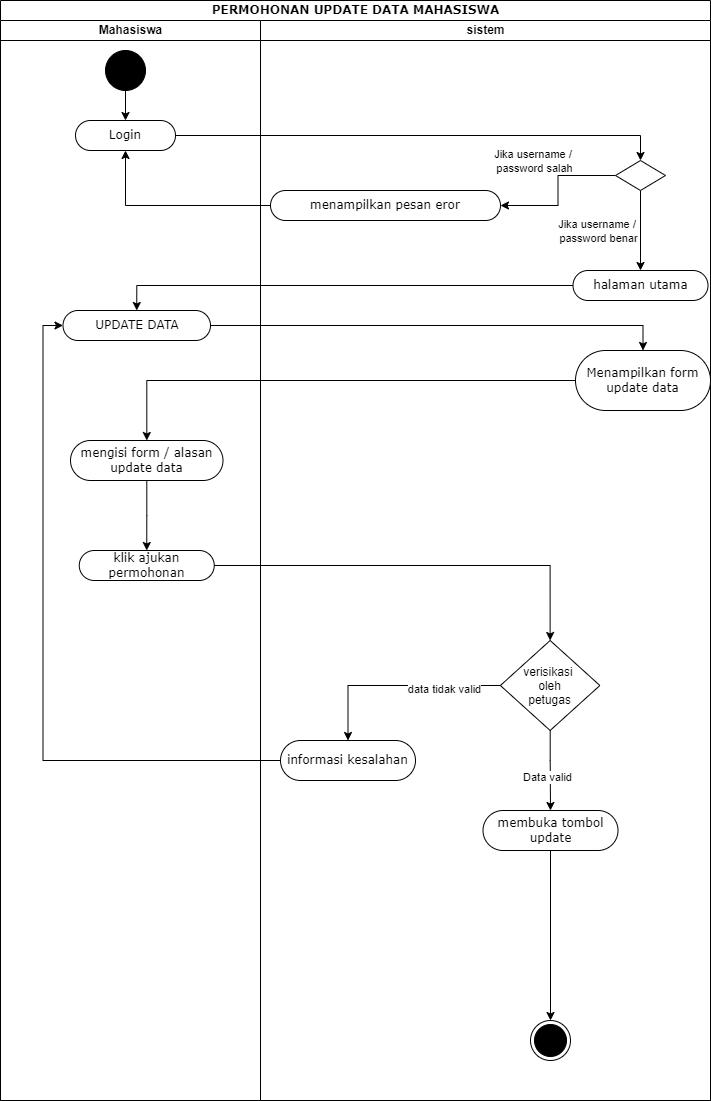

The diagram above was exported from draw.io. Its source (the exported page's mxGraphModel, read from the mxfile embedded in the PNG):
<mxGraphModel dx="868" dy="492" grid="1" gridSize="10" guides="1" tooltips="1" connect="1" arrows="1" fold="1" page="1" pageScale="1" pageWidth="850" pageHeight="1100" math="0" shadow="0">
  <root>
    <mxCell id="0" />
    <mxCell id="1" parent="0" />
    <mxCell id="RPqRwZu5jv_lf-XjWL4N-1" value="PERMOHONAN UPDATE DATA MAHASISWA" style="swimlane;html=1;childLayout=stackLayout;startSize=20;rounded=0;shadow=0;comic=0;labelBackgroundColor=none;strokeWidth=1;fontFamily=Verdana;fontSize=12;align=center;" parent="1" vertex="1">
      <mxGeometry x="40" y="20" width="710" height="1100" as="geometry" />
    </mxCell>
    <mxCell id="RPqRwZu5jv_lf-XjWL4N-2" value="Mahasiswa" style="swimlane;html=1;startSize=20;" parent="RPqRwZu5jv_lf-XjWL4N-1" vertex="1">
      <mxGeometry y="20" width="260" height="1080" as="geometry" />
    </mxCell>
    <mxCell id="RPqRwZu5jv_lf-XjWL4N-3" style="edgeStyle=orthogonalEdgeStyle;rounded=0;orthogonalLoop=1;jettySize=auto;html=1;entryX=0.5;entryY=0;entryDx=0;entryDy=0;" parent="RPqRwZu5jv_lf-XjWL4N-2" source="RPqRwZu5jv_lf-XjWL4N-4" target="RPqRwZu5jv_lf-XjWL4N-5" edge="1">
      <mxGeometry relative="1" as="geometry" />
    </mxCell>
    <mxCell id="RPqRwZu5jv_lf-XjWL4N-4" value="" style="ellipse;whiteSpace=wrap;html=1;rounded=0;shadow=0;comic=0;labelBackgroundColor=none;strokeWidth=1;fillColor=#000000;fontFamily=Verdana;fontSize=12;align=center;" parent="RPqRwZu5jv_lf-XjWL4N-2" vertex="1">
      <mxGeometry x="105" y="30" width="40" height="40" as="geometry" />
    </mxCell>
    <mxCell id="RPqRwZu5jv_lf-XjWL4N-5" value="Login" style="rounded=1;whiteSpace=wrap;html=1;shadow=0;comic=0;labelBackgroundColor=none;strokeWidth=1;fontFamily=Verdana;fontSize=12;align=center;arcSize=50;" parent="RPqRwZu5jv_lf-XjWL4N-2" vertex="1">
      <mxGeometry x="75" y="100" width="100" height="30" as="geometry" />
    </mxCell>
    <mxCell id="RPqRwZu5jv_lf-XjWL4N-6" value="UPDATE DATA" style="rounded=1;whiteSpace=wrap;html=1;shadow=0;comic=0;labelBackgroundColor=none;strokeWidth=1;fontFamily=Verdana;fontSize=12;align=center;arcSize=50;" parent="RPqRwZu5jv_lf-XjWL4N-2" vertex="1">
      <mxGeometry x="62.5" y="290" width="147.5" height="30" as="geometry" />
    </mxCell>
    <mxCell id="40CBFMSRMnMHHgf-ktQ2-2" style="edgeStyle=orthogonalEdgeStyle;rounded=0;orthogonalLoop=1;jettySize=auto;html=1;entryX=0.5;entryY=0;entryDx=0;entryDy=0;" edge="1" parent="RPqRwZu5jv_lf-XjWL4N-2" source="RPqRwZu5jv_lf-XjWL4N-8" target="oYyi_mIYxzdmAE-LbJzC-2">
      <mxGeometry relative="1" as="geometry" />
    </mxCell>
    <mxCell id="RPqRwZu5jv_lf-XjWL4N-8" value="mengisi form / alasan update data" style="rounded=1;whiteSpace=wrap;html=1;shadow=0;comic=0;labelBackgroundColor=none;strokeWidth=1;fontFamily=Verdana;fontSize=12;align=center;arcSize=50;" parent="RPqRwZu5jv_lf-XjWL4N-2" vertex="1">
      <mxGeometry x="70" y="420" width="152.5" height="40" as="geometry" />
    </mxCell>
    <mxCell id="oYyi_mIYxzdmAE-LbJzC-2" value="klik ajukan permohonan" style="rounded=1;whiteSpace=wrap;html=1;shadow=0;comic=0;labelBackgroundColor=none;strokeWidth=1;fontFamily=Verdana;fontSize=12;align=center;arcSize=50;" parent="RPqRwZu5jv_lf-XjWL4N-2" vertex="1">
      <mxGeometry x="78.75" y="530" width="135" height="30" as="geometry" />
    </mxCell>
    <mxCell id="RPqRwZu5jv_lf-XjWL4N-9" style="edgeStyle=orthogonalEdgeStyle;rounded=0;orthogonalLoop=1;jettySize=auto;html=1;entryX=0.5;entryY=0;entryDx=0;entryDy=0;" parent="RPqRwZu5jv_lf-XjWL4N-1" source="RPqRwZu5jv_lf-XjWL4N-5" target="RPqRwZu5jv_lf-XjWL4N-16" edge="1">
      <mxGeometry relative="1" as="geometry" />
    </mxCell>
    <mxCell id="RPqRwZu5jv_lf-XjWL4N-10" value="Jika username /&amp;nbsp;&lt;br&gt;password salah" style="edgeLabel;html=1;align=center;verticalAlign=middle;resizable=0;points=[];" parent="RPqRwZu5jv_lf-XjWL4N-9" connectable="0" vertex="1">
      <mxGeometry x="0.4591" relative="1" as="geometry">
        <mxPoint x="1" y="25" as="offset" />
      </mxGeometry>
    </mxCell>
    <mxCell id="RPqRwZu5jv_lf-XjWL4N-11" style="edgeStyle=orthogonalEdgeStyle;rounded=0;orthogonalLoop=1;jettySize=auto;html=1;entryX=0.5;entryY=1;entryDx=0;entryDy=0;" parent="RPqRwZu5jv_lf-XjWL4N-1" source="RPqRwZu5jv_lf-XjWL4N-17" target="RPqRwZu5jv_lf-XjWL4N-5" edge="1">
      <mxGeometry relative="1" as="geometry" />
    </mxCell>
    <mxCell id="RPqRwZu5jv_lf-XjWL4N-12" style="edgeStyle=orthogonalEdgeStyle;rounded=0;orthogonalLoop=1;jettySize=auto;html=1;entryX=0.5;entryY=0;entryDx=0;entryDy=0;" parent="RPqRwZu5jv_lf-XjWL4N-1" source="RPqRwZu5jv_lf-XjWL4N-18" target="RPqRwZu5jv_lf-XjWL4N-6" edge="1">
      <mxGeometry relative="1" as="geometry" />
    </mxCell>
    <mxCell id="RPqRwZu5jv_lf-XjWL4N-29" style="edgeStyle=orthogonalEdgeStyle;rounded=0;orthogonalLoop=1;jettySize=auto;html=1;entryX=0.5;entryY=0;entryDx=0;entryDy=0;" parent="RPqRwZu5jv_lf-XjWL4N-1" source="RPqRwZu5jv_lf-XjWL4N-6" target="RPqRwZu5jv_lf-XjWL4N-20" edge="1">
      <mxGeometry relative="1" as="geometry" />
    </mxCell>
    <mxCell id="oYyi_mIYxzdmAE-LbJzC-7" style="edgeStyle=orthogonalEdgeStyle;rounded=0;orthogonalLoop=1;jettySize=auto;html=1;entryX=0.5;entryY=0;entryDx=0;entryDy=0;" parent="RPqRwZu5jv_lf-XjWL4N-1" source="oYyi_mIYxzdmAE-LbJzC-2" target="oYyi_mIYxzdmAE-LbJzC-5" edge="1">
      <mxGeometry relative="1" as="geometry" />
    </mxCell>
    <mxCell id="RPqRwZu5jv_lf-XjWL4N-13" value="sistem" style="swimlane;html=1;startSize=20;" parent="RPqRwZu5jv_lf-XjWL4N-1" vertex="1">
      <mxGeometry x="260" y="20" width="450" height="1080" as="geometry" />
    </mxCell>
    <mxCell id="RPqRwZu5jv_lf-XjWL4N-14" style="edgeStyle=orthogonalEdgeStyle;rounded=0;orthogonalLoop=1;jettySize=auto;html=1;entryX=1;entryY=0.5;entryDx=0;entryDy=0;" parent="RPqRwZu5jv_lf-XjWL4N-13" source="RPqRwZu5jv_lf-XjWL4N-16" target="RPqRwZu5jv_lf-XjWL4N-17" edge="1">
      <mxGeometry relative="1" as="geometry">
        <mxPoint x="280" y="185" as="targetPoint" />
      </mxGeometry>
    </mxCell>
    <mxCell id="RPqRwZu5jv_lf-XjWL4N-15" style="edgeStyle=orthogonalEdgeStyle;rounded=0;orthogonalLoop=1;jettySize=auto;html=1;entryX=0.5;entryY=0;entryDx=0;entryDy=0;" parent="RPqRwZu5jv_lf-XjWL4N-13" source="RPqRwZu5jv_lf-XjWL4N-16" target="RPqRwZu5jv_lf-XjWL4N-18" edge="1">
      <mxGeometry relative="1" as="geometry" />
    </mxCell>
    <mxCell id="RPqRwZu5jv_lf-XjWL4N-16" value="" style="rhombus;fillColor=#FFFFFF;strokeColor=#000000;" parent="RPqRwZu5jv_lf-XjWL4N-13" vertex="1">
      <mxGeometry x="355" y="140" width="50" height="30" as="geometry" />
    </mxCell>
    <mxCell id="RPqRwZu5jv_lf-XjWL4N-17" value="menampilkan pesan eror" style="rounded=1;whiteSpace=wrap;html=1;shadow=0;comic=0;labelBackgroundColor=none;strokeWidth=1;fontFamily=Verdana;fontSize=12;align=center;arcSize=50;" parent="RPqRwZu5jv_lf-XjWL4N-13" vertex="1">
      <mxGeometry x="10" y="170" width="230" height="30" as="geometry" />
    </mxCell>
    <mxCell id="RPqRwZu5jv_lf-XjWL4N-18" value="halaman utama" style="rounded=1;whiteSpace=wrap;html=1;shadow=0;comic=0;labelBackgroundColor=none;strokeWidth=1;fontFamily=Verdana;fontSize=12;align=center;arcSize=50;" parent="RPqRwZu5jv_lf-XjWL4N-13" vertex="1">
      <mxGeometry x="312.5" y="250" width="135" height="30" as="geometry" />
    </mxCell>
    <mxCell id="RPqRwZu5jv_lf-XjWL4N-19" value="Jika username /&amp;nbsp;&lt;br&gt;password benar" style="edgeLabel;html=1;align=center;verticalAlign=middle;resizable=0;points=[];" parent="RPqRwZu5jv_lf-XjWL4N-13" connectable="0" vertex="1">
      <mxGeometry x="347.50304347826096" y="220" as="geometry">
        <mxPoint x="-10" y="-10" as="offset" />
      </mxGeometry>
    </mxCell>
    <mxCell id="RPqRwZu5jv_lf-XjWL4N-20" value="Menampilkan form update data" style="rounded=1;whiteSpace=wrap;html=1;shadow=0;comic=0;labelBackgroundColor=none;strokeWidth=1;fontFamily=Verdana;fontSize=12;align=center;arcSize=50;" parent="RPqRwZu5jv_lf-XjWL4N-13" vertex="1">
      <mxGeometry x="315" y="330" width="135" height="60" as="geometry" />
    </mxCell>
    <mxCell id="RPqRwZu5jv_lf-XjWL4N-28" value="" style="ellipse;html=1;shape=endState;fillColor=#000000;strokeColor=#000000;" parent="RPqRwZu5jv_lf-XjWL4N-13" vertex="1">
      <mxGeometry x="270" y="1000" width="40" height="40" as="geometry" />
    </mxCell>
    <mxCell id="40CBFMSRMnMHHgf-ktQ2-3" style="edgeStyle=orthogonalEdgeStyle;rounded=0;orthogonalLoop=1;jettySize=auto;html=1;entryX=0.5;entryY=0;entryDx=0;entryDy=0;" edge="1" parent="RPqRwZu5jv_lf-XjWL4N-13" source="oYyi_mIYxzdmAE-LbJzC-5" target="oYyi_mIYxzdmAE-LbJzC-8">
      <mxGeometry relative="1" as="geometry">
        <Array as="points">
          <mxPoint x="290" y="740" />
          <mxPoint x="290" y="740" />
        </Array>
      </mxGeometry>
    </mxCell>
    <mxCell id="40CBFMSRMnMHHgf-ktQ2-4" value="Data valid" style="edgeLabel;html=1;align=center;verticalAlign=middle;resizable=0;points=[];" vertex="1" connectable="0" parent="40CBFMSRMnMHHgf-ktQ2-3">
      <mxGeometry x="0.1752" y="-3" relative="1" as="geometry">
        <mxPoint as="offset" />
      </mxGeometry>
    </mxCell>
    <mxCell id="oYyi_mIYxzdmAE-LbJzC-5" value="verisikasi &#10;oleh&#10;petugas" style="rhombus;fillColor=#FFFFFF;strokeColor=#000000;" parent="RPqRwZu5jv_lf-XjWL4N-13" vertex="1">
      <mxGeometry x="239.88" y="620" width="99.5" height="90" as="geometry" />
    </mxCell>
    <mxCell id="oYyi_mIYxzdmAE-LbJzC-13" style="edgeStyle=orthogonalEdgeStyle;rounded=0;orthogonalLoop=1;jettySize=auto;html=1;entryX=0.5;entryY=0;entryDx=0;entryDy=0;" parent="RPqRwZu5jv_lf-XjWL4N-13" source="oYyi_mIYxzdmAE-LbJzC-8" target="RPqRwZu5jv_lf-XjWL4N-28" edge="1">
      <mxGeometry relative="1" as="geometry" />
    </mxCell>
    <mxCell id="oYyi_mIYxzdmAE-LbJzC-8" value="membuka tombol update" style="rounded=1;whiteSpace=wrap;html=1;shadow=0;comic=0;labelBackgroundColor=none;strokeWidth=1;fontFamily=Verdana;fontSize=12;align=center;arcSize=50;" parent="RPqRwZu5jv_lf-XjWL4N-13" vertex="1">
      <mxGeometry x="222.5" y="790" width="135" height="40" as="geometry" />
    </mxCell>
    <mxCell id="oYyi_mIYxzdmAE-LbJzC-15" value="informasi kesalahan" style="rounded=1;whiteSpace=wrap;html=1;shadow=0;comic=0;labelBackgroundColor=none;strokeWidth=1;fontFamily=Verdana;fontSize=12;align=center;arcSize=50;" parent="RPqRwZu5jv_lf-XjWL4N-13" vertex="1">
      <mxGeometry x="20" y="720" width="135" height="40" as="geometry" />
    </mxCell>
    <mxCell id="oYyi_mIYxzdmAE-LbJzC-16" style="edgeStyle=orthogonalEdgeStyle;rounded=0;orthogonalLoop=1;jettySize=auto;html=1;entryX=0.5;entryY=0;entryDx=0;entryDy=0;" parent="RPqRwZu5jv_lf-XjWL4N-13" source="oYyi_mIYxzdmAE-LbJzC-5" target="oYyi_mIYxzdmAE-LbJzC-15" edge="1">
      <mxGeometry relative="1" as="geometry" />
    </mxCell>
    <mxCell id="oYyi_mIYxzdmAE-LbJzC-17" value="data tidak valid" style="edgeLabel;html=1;align=center;verticalAlign=middle;resizable=0;points=[];" parent="oYyi_mIYxzdmAE-LbJzC-16" connectable="0" vertex="1">
      <mxGeometry x="-0.4597" y="3" relative="1" as="geometry">
        <mxPoint as="offset" />
      </mxGeometry>
    </mxCell>
    <mxCell id="40CBFMSRMnMHHgf-ktQ2-1" style="edgeStyle=orthogonalEdgeStyle;rounded=0;orthogonalLoop=1;jettySize=auto;html=1;" edge="1" parent="RPqRwZu5jv_lf-XjWL4N-1" source="RPqRwZu5jv_lf-XjWL4N-20" target="RPqRwZu5jv_lf-XjWL4N-8">
      <mxGeometry relative="1" as="geometry" />
    </mxCell>
    <mxCell id="40CBFMSRMnMHHgf-ktQ2-5" style="edgeStyle=orthogonalEdgeStyle;rounded=0;orthogonalLoop=1;jettySize=auto;html=1;entryX=0;entryY=0.5;entryDx=0;entryDy=0;" edge="1" parent="RPqRwZu5jv_lf-XjWL4N-1" source="oYyi_mIYxzdmAE-LbJzC-15" target="RPqRwZu5jv_lf-XjWL4N-6">
      <mxGeometry relative="1" as="geometry" />
    </mxCell>
  </root>
</mxGraphModel>